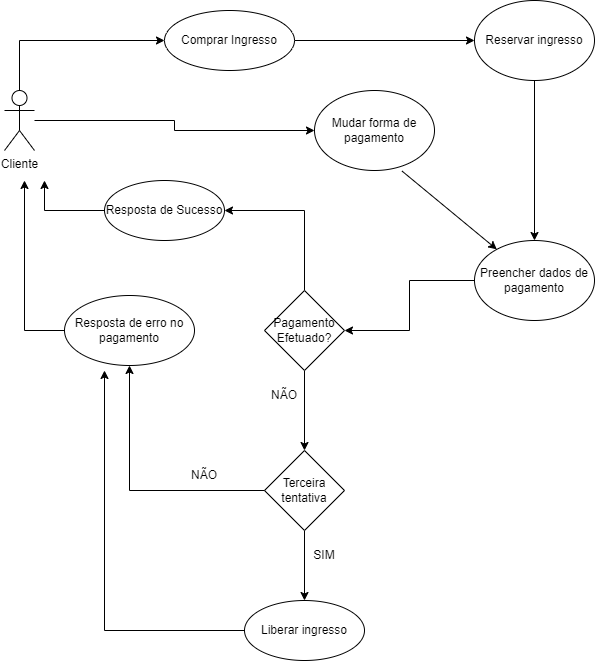

The diagram above was exported from draw.io. Its source (the exported page's mxGraphModel, read from the mxfile embedded in the PNG):
<mxGraphModel dx="1038" dy="521" grid="1" gridSize="10" guides="1" tooltips="1" connect="1" arrows="1" fold="1" page="1" pageScale="1" pageWidth="827" pageHeight="1169" math="0" shadow="0">
  <root>
    <mxCell id="0" />
    <mxCell id="1" parent="0" />
    <mxCell id="DQ7kOPbea82jHJBypg_O-15" value="" style="edgeStyle=orthogonalEdgeStyle;rounded=0;orthogonalLoop=1;jettySize=auto;html=1;" edge="1" parent="1" source="DQ7kOPbea82jHJBypg_O-3" target="DQ7kOPbea82jHJBypg_O-4">
      <mxGeometry relative="1" as="geometry">
        <Array as="points">
          <mxPoint x="125" y="40" />
        </Array>
      </mxGeometry>
    </mxCell>
    <mxCell id="DQ7kOPbea82jHJBypg_O-24" value="" style="edgeStyle=orthogonalEdgeStyle;rounded=0;orthogonalLoop=1;jettySize=auto;html=1;" edge="1" parent="1" source="DQ7kOPbea82jHJBypg_O-3" target="DQ7kOPbea82jHJBypg_O-23">
      <mxGeometry relative="1" as="geometry" />
    </mxCell>
    <mxCell id="DQ7kOPbea82jHJBypg_O-3" value="Cliente" style="shape=umlActor;verticalLabelPosition=bottom;verticalAlign=top;html=1;outlineConnect=0;" vertex="1" parent="1">
      <mxGeometry x="110" y="90" width="30" height="60" as="geometry" />
    </mxCell>
    <mxCell id="DQ7kOPbea82jHJBypg_O-7" value="" style="edgeStyle=orthogonalEdgeStyle;rounded=0;orthogonalLoop=1;jettySize=auto;html=1;" edge="1" parent="1" source="DQ7kOPbea82jHJBypg_O-4" target="DQ7kOPbea82jHJBypg_O-5">
      <mxGeometry relative="1" as="geometry" />
    </mxCell>
    <mxCell id="DQ7kOPbea82jHJBypg_O-4" value="Comprar Ingresso" style="ellipse;whiteSpace=wrap;html=1;" vertex="1" parent="1">
      <mxGeometry x="270" y="10" width="130" height="60" as="geometry" />
    </mxCell>
    <mxCell id="DQ7kOPbea82jHJBypg_O-9" value="" style="edgeStyle=orthogonalEdgeStyle;rounded=0;orthogonalLoop=1;jettySize=auto;html=1;" edge="1" parent="1" source="DQ7kOPbea82jHJBypg_O-5" target="DQ7kOPbea82jHJBypg_O-8">
      <mxGeometry relative="1" as="geometry" />
    </mxCell>
    <mxCell id="DQ7kOPbea82jHJBypg_O-5" value="Reservar ingresso" style="ellipse;whiteSpace=wrap;html=1;" vertex="1" parent="1">
      <mxGeometry x="580" width="120" height="80" as="geometry" />
    </mxCell>
    <mxCell id="DQ7kOPbea82jHJBypg_O-11" value="" style="edgeStyle=orthogonalEdgeStyle;rounded=0;orthogonalLoop=1;jettySize=auto;html=1;" edge="1" parent="1" source="DQ7kOPbea82jHJBypg_O-8" target="DQ7kOPbea82jHJBypg_O-10">
      <mxGeometry relative="1" as="geometry" />
    </mxCell>
    <mxCell id="DQ7kOPbea82jHJBypg_O-8" value="Preencher dados de pagamento" style="ellipse;whiteSpace=wrap;html=1;" vertex="1" parent="1">
      <mxGeometry x="580" y="240" width="120" height="80" as="geometry" />
    </mxCell>
    <mxCell id="DQ7kOPbea82jHJBypg_O-13" value="" style="edgeStyle=orthogonalEdgeStyle;rounded=0;orthogonalLoop=1;jettySize=auto;html=1;exitX=0.5;exitY=0;exitDx=0;exitDy=0;entryX=1;entryY=0.5;entryDx=0;entryDy=0;" edge="1" parent="1" source="DQ7kOPbea82jHJBypg_O-10" target="DQ7kOPbea82jHJBypg_O-12">
      <mxGeometry relative="1" as="geometry" />
    </mxCell>
    <mxCell id="DQ7kOPbea82jHJBypg_O-26" value="" style="edgeStyle=orthogonalEdgeStyle;rounded=0;orthogonalLoop=1;jettySize=auto;html=1;" edge="1" parent="1" source="DQ7kOPbea82jHJBypg_O-10" target="DQ7kOPbea82jHJBypg_O-25">
      <mxGeometry relative="1" as="geometry" />
    </mxCell>
    <mxCell id="DQ7kOPbea82jHJBypg_O-10" value="Pagamento Efetuado?" style="rhombus;whiteSpace=wrap;html=1;" vertex="1" parent="1">
      <mxGeometry x="370" y="290" width="80" height="80" as="geometry" />
    </mxCell>
    <mxCell id="DQ7kOPbea82jHJBypg_O-12" value="Resposta de Sucesso" style="ellipse;whiteSpace=wrap;html=1;" vertex="1" parent="1">
      <mxGeometry x="210" y="180" width="120" height="60" as="geometry" />
    </mxCell>
    <mxCell id="DQ7kOPbea82jHJBypg_O-14" value="" style="endArrow=classic;html=1;rounded=0;exitX=0;exitY=0.5;exitDx=0;exitDy=0;" edge="1" parent="1" source="DQ7kOPbea82jHJBypg_O-12">
      <mxGeometry width="50" height="50" relative="1" as="geometry">
        <mxPoint x="200" y="260" as="sourcePoint" />
        <mxPoint x="150" y="180" as="targetPoint" />
        <Array as="points">
          <mxPoint x="150" y="210" />
        </Array>
      </mxGeometry>
    </mxCell>
    <mxCell id="DQ7kOPbea82jHJBypg_O-16" value="SIM" style="text;html=1;strokeColor=none;fillColor=none;align=center;verticalAlign=middle;whiteSpace=wrap;rounded=0;" vertex="1" parent="1">
      <mxGeometry x="400" y="540" width="60" height="30" as="geometry" />
    </mxCell>
    <mxCell id="DQ7kOPbea82jHJBypg_O-17" value="Liberar ingresso" style="ellipse;whiteSpace=wrap;html=1;" vertex="1" parent="1">
      <mxGeometry x="350" y="600" width="120" height="60" as="geometry" />
    </mxCell>
    <mxCell id="DQ7kOPbea82jHJBypg_O-18" value="Resposta de erro no pagamento" style="ellipse;whiteSpace=wrap;html=1;" vertex="1" parent="1">
      <mxGeometry x="170" y="295" width="130" height="70" as="geometry" />
    </mxCell>
    <mxCell id="DQ7kOPbea82jHJBypg_O-20" value="" style="endArrow=classic;html=1;rounded=0;exitX=0;exitY=0.5;exitDx=0;exitDy=0;" edge="1" parent="1" source="DQ7kOPbea82jHJBypg_O-18">
      <mxGeometry width="50" height="50" relative="1" as="geometry">
        <mxPoint x="480" y="380" as="sourcePoint" />
        <mxPoint x="130" y="180" as="targetPoint" />
        <Array as="points">
          <mxPoint x="130" y="330" />
        </Array>
      </mxGeometry>
    </mxCell>
    <mxCell id="DQ7kOPbea82jHJBypg_O-21" value="NÃO" style="text;html=1;strokeColor=none;fillColor=none;align=center;verticalAlign=middle;whiteSpace=wrap;rounded=0;" vertex="1" parent="1">
      <mxGeometry x="360" y="380" width="60" height="30" as="geometry" />
    </mxCell>
    <mxCell id="DQ7kOPbea82jHJBypg_O-23" value="Mudar forma de pagamento" style="ellipse;whiteSpace=wrap;html=1;" vertex="1" parent="1">
      <mxGeometry x="420" y="90" width="120" height="80" as="geometry" />
    </mxCell>
    <mxCell id="DQ7kOPbea82jHJBypg_O-29" value="" style="edgeStyle=orthogonalEdgeStyle;rounded=0;orthogonalLoop=1;jettySize=auto;html=1;" edge="1" parent="1" source="DQ7kOPbea82jHJBypg_O-25" target="DQ7kOPbea82jHJBypg_O-17">
      <mxGeometry relative="1" as="geometry" />
    </mxCell>
    <mxCell id="DQ7kOPbea82jHJBypg_O-25" value="Terceira tentativa" style="rhombus;whiteSpace=wrap;html=1;" vertex="1" parent="1">
      <mxGeometry x="370" y="450" width="80" height="80" as="geometry" />
    </mxCell>
    <mxCell id="DQ7kOPbea82jHJBypg_O-27" value="NÃO" style="text;html=1;strokeColor=none;fillColor=none;align=center;verticalAlign=middle;whiteSpace=wrap;rounded=0;" vertex="1" parent="1">
      <mxGeometry x="280" y="460" width="60" height="30" as="geometry" />
    </mxCell>
    <mxCell id="DQ7kOPbea82jHJBypg_O-28" value="" style="endArrow=classic;html=1;rounded=0;exitX=0;exitY=0.5;exitDx=0;exitDy=0;entryX=0.5;entryY=1;entryDx=0;entryDy=0;" edge="1" parent="1" source="DQ7kOPbea82jHJBypg_O-25" target="DQ7kOPbea82jHJBypg_O-18">
      <mxGeometry width="50" height="50" relative="1" as="geometry">
        <mxPoint x="410" y="470" as="sourcePoint" />
        <mxPoint x="460" y="420" as="targetPoint" />
        <Array as="points">
          <mxPoint x="235" y="490" />
        </Array>
      </mxGeometry>
    </mxCell>
    <mxCell id="DQ7kOPbea82jHJBypg_O-30" value="" style="endArrow=classic;html=1;rounded=0;exitX=0;exitY=0.5;exitDx=0;exitDy=0;" edge="1" parent="1" source="DQ7kOPbea82jHJBypg_O-17">
      <mxGeometry width="50" height="50" relative="1" as="geometry">
        <mxPoint x="410" y="470" as="sourcePoint" />
        <mxPoint x="210" y="370" as="targetPoint" />
        <Array as="points">
          <mxPoint x="210" y="630" />
        </Array>
      </mxGeometry>
    </mxCell>
    <mxCell id="DQ7kOPbea82jHJBypg_O-31" value="" style="endArrow=classic;html=1;rounded=0;exitX=0.73;exitY=1.008;exitDx=0;exitDy=0;exitPerimeter=0;" edge="1" parent="1" source="DQ7kOPbea82jHJBypg_O-23" target="DQ7kOPbea82jHJBypg_O-8">
      <mxGeometry width="50" height="50" relative="1" as="geometry">
        <mxPoint x="410" y="350" as="sourcePoint" />
        <mxPoint x="460" y="300" as="targetPoint" />
      </mxGeometry>
    </mxCell>
  </root>
</mxGraphModel>